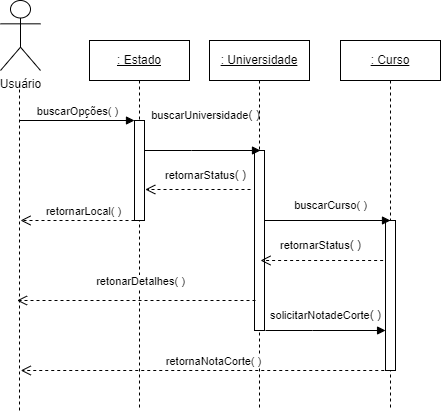

The diagram above was exported from draw.io. Its source (the exported page's mxGraphModel, read from the mxfile embedded in the PNG):
<mxGraphModel dx="880" dy="434" grid="1" gridSize="10" guides="1" tooltips="1" connect="1" arrows="1" fold="1" page="1" pageScale="1" pageWidth="827" pageHeight="1169" math="0" shadow="0">
  <root>
    <mxCell id="0" />
    <mxCell id="1" parent="0" />
    <mxCell id="Un-DXFyJNytR-ZDHjaU9-1" value="&lt;u&gt;: Estado&lt;/u&gt;" style="shape=umlLifeline;perimeter=lifelinePerimeter;whiteSpace=wrap;html=1;container=0;dropTarget=0;collapsible=0;recursiveResize=0;outlineConnect=0;portConstraint=eastwest;newEdgeStyle={&quot;edgeStyle&quot;:&quot;elbowEdgeStyle&quot;,&quot;elbow&quot;:&quot;vertical&quot;,&quot;curved&quot;:0,&quot;rounded&quot;:0};" parent="1" vertex="1">
      <mxGeometry x="359" y="270" width="100" height="370" as="geometry" />
    </mxCell>
    <mxCell id="Un-DXFyJNytR-ZDHjaU9-2" value="" style="html=1;points=[];perimeter=orthogonalPerimeter;outlineConnect=0;targetShapes=umlLifeline;portConstraint=eastwest;newEdgeStyle={&quot;edgeStyle&quot;:&quot;elbowEdgeStyle&quot;,&quot;elbow&quot;:&quot;vertical&quot;,&quot;curved&quot;:0,&quot;rounded&quot;:0};" parent="Un-DXFyJNytR-ZDHjaU9-1" vertex="1">
      <mxGeometry x="45" y="80" width="10" height="100" as="geometry" />
    </mxCell>
    <mxCell id="Un-DXFyJNytR-ZDHjaU9-3" value="buscarOpções( )" style="html=1;verticalAlign=bottom;endArrow=block;edgeStyle=elbowEdgeStyle;elbow=vertical;curved=0;rounded=0;" parent="1" target="Un-DXFyJNytR-ZDHjaU9-2" edge="1">
      <mxGeometry relative="1" as="geometry">
        <mxPoint x="289" y="350" as="sourcePoint" />
        <Array as="points">
          <mxPoint x="399" y="350" />
        </Array>
        <mxPoint x="399" y="350" as="targetPoint" />
      </mxGeometry>
    </mxCell>
    <mxCell id="Un-DXFyJNytR-ZDHjaU9-4" value="&lt;u&gt;: Universidade&lt;br&gt;&lt;/u&gt;" style="shape=umlLifeline;perimeter=lifelinePerimeter;whiteSpace=wrap;html=1;container=0;dropTarget=0;collapsible=0;recursiveResize=0;outlineConnect=0;portConstraint=eastwest;newEdgeStyle={&quot;edgeStyle&quot;:&quot;elbowEdgeStyle&quot;,&quot;elbow&quot;:&quot;vertical&quot;,&quot;curved&quot;:0,&quot;rounded&quot;:0};" parent="1" vertex="1">
      <mxGeometry x="479" y="270" width="100" height="370" as="geometry" />
    </mxCell>
    <mxCell id="Un-DXFyJNytR-ZDHjaU9-5" value="" style="html=1;points=[];perimeter=orthogonalPerimeter;outlineConnect=0;targetShapes=umlLifeline;portConstraint=eastwest;newEdgeStyle={&quot;edgeStyle&quot;:&quot;elbowEdgeStyle&quot;,&quot;elbow&quot;:&quot;vertical&quot;,&quot;curved&quot;:0,&quot;rounded&quot;:0};" parent="Un-DXFyJNytR-ZDHjaU9-4" vertex="1">
      <mxGeometry x="45" y="110" width="10" height="180" as="geometry" />
    </mxCell>
    <mxCell id="Un-DXFyJNytR-ZDHjaU9-6" value="" style="html=1;verticalAlign=bottom;endArrow=block;curved=0;rounded=0;" parent="1" source="Un-DXFyJNytR-ZDHjaU9-2" edge="1">
      <mxGeometry width="80" relative="1" as="geometry">
        <mxPoint x="420" y="380" as="sourcePoint" />
        <mxPoint x="530" y="380" as="targetPoint" />
        <Array as="points">
          <mxPoint x="461" y="380" />
        </Array>
      </mxGeometry>
    </mxCell>
    <mxCell id="Un-DXFyJNytR-ZDHjaU9-7" value="" style="html=1;verticalAlign=bottom;endArrow=open;dashed=1;endSize=8;curved=0;rounded=0;" parent="1" edge="1">
      <mxGeometry relative="1" as="geometry">
        <mxPoint x="520" y="419" as="sourcePoint" />
        <mxPoint x="414.75" y="419" as="targetPoint" />
        <Array as="points" />
      </mxGeometry>
    </mxCell>
    <mxCell id="Un-DXFyJNytR-ZDHjaU9-8" value="&lt;font style=&quot;font-size: 11px;&quot;&gt;buscarUniversidade&lt;/font&gt;( )" style="text;html=1;align=center;verticalAlign=middle;resizable=0;points=[];autosize=1;strokeColor=none;fillColor=none;" parent="1" vertex="1">
      <mxGeometry x="410" y="330" width="130" height="30" as="geometry" />
    </mxCell>
    <mxCell id="Un-DXFyJNytR-ZDHjaU9-9" value="&lt;font style=&quot;font-size: 11px;&quot;&gt;retornarStatus&lt;/font&gt;( )" style="text;html=1;align=center;verticalAlign=middle;resizable=0;points=[];autosize=1;strokeColor=none;fillColor=none;" parent="1" vertex="1">
      <mxGeometry x="425" y="390" width="100" height="30" as="geometry" />
    </mxCell>
    <mxCell id="Un-DXFyJNytR-ZDHjaU9-10" value="" style="endArrow=none;dashed=1;html=1;rounded=0;" parent="1" edge="1">
      <mxGeometry width="50" height="50" relative="1" as="geometry">
        <mxPoint x="289" y="640" as="sourcePoint" />
        <mxPoint x="289" y="310" as="targetPoint" />
      </mxGeometry>
    </mxCell>
    <mxCell id="Un-DXFyJNytR-ZDHjaU9-11" value="retornarLocal( )" style="html=1;verticalAlign=bottom;endArrow=open;dashed=1;endSize=8;curved=0;rounded=0;" parent="1" edge="1">
      <mxGeometry x="-0.0435" relative="1" as="geometry">
        <mxPoint x="410" y="450" as="sourcePoint" />
        <mxPoint x="290" y="450" as="targetPoint" />
        <mxPoint as="offset" />
      </mxGeometry>
    </mxCell>
    <mxCell id="Un-DXFyJNytR-ZDHjaU9-12" value="Usuário" style="shape=umlActor;verticalLabelPosition=bottom;verticalAlign=top;html=1;outlineConnect=0;" parent="1" vertex="1">
      <mxGeometry x="270" y="230" width="40" height="70" as="geometry" />
    </mxCell>
    <mxCell id="Un-DXFyJNytR-ZDHjaU9-13" value="&lt;u&gt;: Curso&lt;br&gt;&lt;/u&gt;" style="shape=umlLifeline;perimeter=lifelinePerimeter;whiteSpace=wrap;html=1;container=0;dropTarget=0;collapsible=0;recursiveResize=0;outlineConnect=0;portConstraint=eastwest;newEdgeStyle={&quot;edgeStyle&quot;:&quot;elbowEdgeStyle&quot;,&quot;elbow&quot;:&quot;vertical&quot;,&quot;curved&quot;:0,&quot;rounded&quot;:0};" parent="1" vertex="1">
      <mxGeometry x="610" y="270" width="100" height="370" as="geometry" />
    </mxCell>
    <mxCell id="Un-DXFyJNytR-ZDHjaU9-14" value="" style="html=1;points=[];perimeter=orthogonalPerimeter;outlineConnect=0;targetShapes=umlLifeline;portConstraint=eastwest;newEdgeStyle={&quot;edgeStyle&quot;:&quot;elbowEdgeStyle&quot;,&quot;elbow&quot;:&quot;vertical&quot;,&quot;curved&quot;:0,&quot;rounded&quot;:0};" parent="Un-DXFyJNytR-ZDHjaU9-13" vertex="1">
      <mxGeometry x="45" y="180" width="10" height="150" as="geometry" />
    </mxCell>
    <mxCell id="Un-DXFyJNytR-ZDHjaU9-15" value="&lt;span style=&quot;font-size: 11px;&quot;&gt;buscarCurso( )&lt;/span&gt;" style="text;html=1;align=center;verticalAlign=middle;resizable=0;points=[];autosize=1;strokeColor=none;fillColor=none;" parent="1" vertex="1">
      <mxGeometry x="550" y="420" width="100" height="30" as="geometry" />
    </mxCell>
    <mxCell id="Un-DXFyJNytR-ZDHjaU9-16" value="" style="html=1;verticalAlign=bottom;endArrow=block;curved=0;rounded=0;entryX=1;entryY=1.033;entryDx=0;entryDy=0;entryPerimeter=0;" parent="1" edge="1">
      <mxGeometry width="80" relative="1" as="geometry">
        <mxPoint x="534" y="450" as="sourcePoint" />
        <mxPoint x="660" y="450" as="targetPoint" />
      </mxGeometry>
    </mxCell>
    <mxCell id="Un-DXFyJNytR-ZDHjaU9-17" value="retonarDetalhes( )" style="html=1;verticalAlign=bottom;endArrow=open;dashed=1;endSize=8;curved=0;rounded=0;" parent="1" edge="1">
      <mxGeometry x="-0.0356" y="-10" relative="1" as="geometry">
        <mxPoint x="525" y="530" as="sourcePoint" />
        <mxPoint x="286.5" y="530" as="targetPoint" />
        <mxPoint as="offset" />
      </mxGeometry>
    </mxCell>
    <mxCell id="Un-DXFyJNytR-ZDHjaU9-18" value="retornaNotaCorte( )" style="html=1;verticalAlign=bottom;endArrow=open;dashed=1;endSize=8;curved=0;rounded=0;" parent="1" edge="1">
      <mxGeometry x="-0.0435" relative="1" as="geometry">
        <mxPoint x="659.75" y="600" as="sourcePoint" />
        <mxPoint x="290.25" y="600" as="targetPoint" />
        <mxPoint as="offset" />
      </mxGeometry>
    </mxCell>
    <mxCell id="CpWH_mLGMPyZkDU_rb8P-1" value="&lt;font style=&quot;font-size: 11px;&quot;&gt;retornarStatus&lt;/font&gt;( )" style="text;html=1;align=center;verticalAlign=middle;resizable=0;points=[];autosize=1;strokeColor=none;fillColor=none;" vertex="1" parent="1">
      <mxGeometry x="540" y="460" width="100" height="30" as="geometry" />
    </mxCell>
    <mxCell id="CpWH_mLGMPyZkDU_rb8P-2" value="" style="html=1;verticalAlign=bottom;endArrow=open;dashed=1;endSize=8;curved=0;rounded=0;" edge="1" parent="1">
      <mxGeometry relative="1" as="geometry">
        <mxPoint x="652.63" y="490" as="sourcePoint" />
        <mxPoint x="530" y="490" as="targetPoint" />
        <Array as="points" />
      </mxGeometry>
    </mxCell>
    <mxCell id="CpWH_mLGMPyZkDU_rb8P-4" value="&lt;span style=&quot;font-size: 11px;&quot;&gt;solicitarNotadeCorte&lt;/span&gt;( )" style="text;html=1;align=center;verticalAlign=middle;resizable=0;points=[];autosize=1;strokeColor=none;fillColor=none;" vertex="1" parent="1">
      <mxGeometry x="530" y="530" width="130" height="30" as="geometry" />
    </mxCell>
    <mxCell id="CpWH_mLGMPyZkDU_rb8P-5" value="" style="html=1;verticalAlign=bottom;endArrow=block;curved=0;rounded=0;entryX=0.962;entryY=1;entryDx=0;entryDy=0;entryPerimeter=0;" edge="1" parent="1" target="CpWH_mLGMPyZkDU_rb8P-4">
      <mxGeometry width="80" relative="1" as="geometry">
        <mxPoint x="535" y="560" as="sourcePoint" />
        <mxPoint x="630" y="560" as="targetPoint" />
        <Array as="points">
          <mxPoint x="582" y="560" />
        </Array>
      </mxGeometry>
    </mxCell>
  </root>
</mxGraphModel>